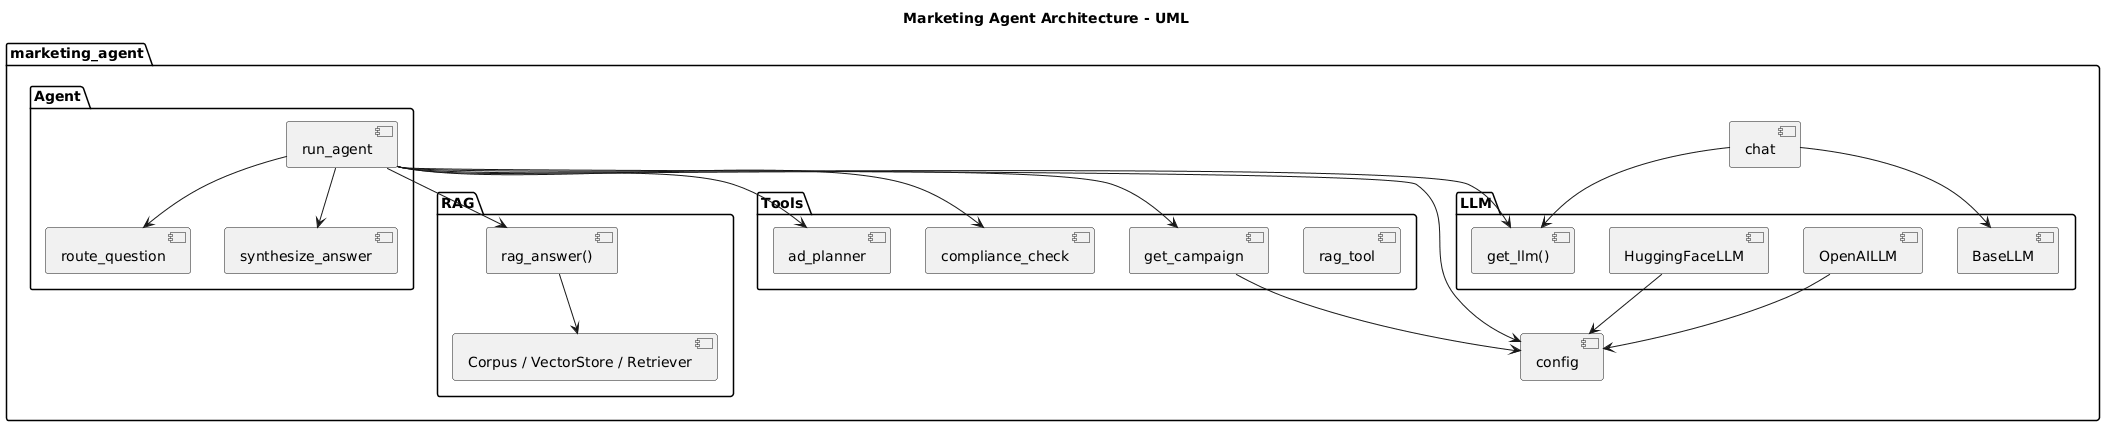

The diagram above was rendered by PlantUML. Its source (embedded in the PNG):
@startuml
title Marketing Agent Architecture - UML

package "marketing_agent" {

  [config]

  package "LLM" {
    [BaseLLM]
    [HuggingFaceLLM]
    [OpenAILLM]
    [get_llm()]
  }

  package "RAG" {
    [Corpus / VectorStore / Retriever]
    [rag_answer()]
  }

  package "Tools" {
    [ad_planner]
    [compliance_check]
    [get_campaign]
    [rag_tool]
  }

  package "Agent" {
    [route_question]
    [run_agent]
    [synthesize_answer]
  }

  [chat]
}

' 对外入口
[chat] --> [get_llm()]
[chat] --> [BaseLLM]

[run_agent] --> [route_question]
[run_agent] --> [synthesize_answer]
[run_agent] --> [get_llm()]
[run_agent] --> [rag_answer()]
[run_agent] --> [ad_planner]
[run_agent] --> [compliance_check]
[run_agent] --> [get_campaign]

' RAG 依赖语料与向量库
[rag_answer()] --> [Corpus / VectorStore / Retriever]

' 配置依赖关系
[HuggingFaceLLM] --> [config]
[OpenAILLM] --> [config]
[get_campaign] --> [config]
[run_agent] --> [config]
@enduml